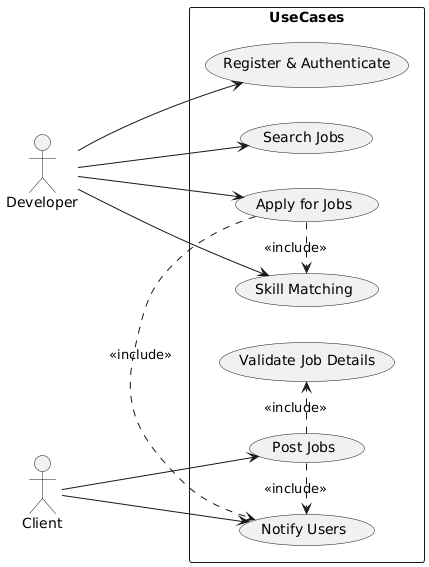

The diagram above was rendered by PlantUML. Its source (embedded in the PNG):
@startuml
left to right direction

actor Developer as D
actor Client as C

rectangle UseCases {
  usecase "Register & Authenticate" as UC1
  usecase "Search Jobs" as UC2
  usecase "Apply for Jobs" as UC3
  usecase "Post Jobs" as UC4
  usecase "Skill Matching" as UC5
  usecase "Validate Job Details" as UC7
  usecase "Notify Users" as UC8
}

D -down-> UC1
D -down-> UC2
D -down-> UC3
D -down-> UC5


C -down-> UC4
C -down-> UC8

UC4 .> UC7 : <<include>>
UC4 .> UC8 : <<include>>

UC3 .> UC5 : <<include>>
UC3 .> UC8 : <<include>>
@enduml